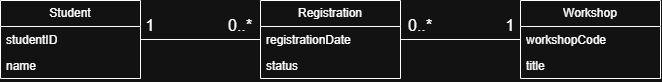

The diagram above was exported from draw.io. Its source (the exported page's mxGraphModel, read from the mxfile embedded in the PNG):
<mxGraphModel dx="1022" dy="616" grid="1" gridSize="10" guides="1" tooltips="1" connect="1" arrows="1" fold="1" page="1" pageScale="1" pageWidth="850" pageHeight="1100" math="0" shadow="0">
  <root>
    <mxCell id="0" />
    <mxCell id="1" parent="0" />
    <mxCell id="QtrBEZysMJ_zmRcdrJKE-1" parent="1" style="swimlane;fontStyle=0;childLayout=stackLayout;horizontal=1;startSize=26;fillColor=none;horizontalStack=0;resizeParent=1;resizeParentMax=0;resizeLast=0;collapsible=1;marginBottom=0;whiteSpace=wrap;html=1;" value="Student" vertex="1">
      <mxGeometry height="78" width="140" x="80" y="80" as="geometry" />
    </mxCell>
    <mxCell id="QtrBEZysMJ_zmRcdrJKE-2" parent="QtrBEZysMJ_zmRcdrJKE-1" style="text;strokeColor=none;fillColor=none;align=left;verticalAlign=top;spacingLeft=4;spacingRight=4;overflow=hidden;rotatable=0;points=[[0,0.5],[1,0.5]];portConstraint=eastwest;whiteSpace=wrap;html=1;" value="studentID" vertex="1">
      <mxGeometry height="26" width="140" y="26" as="geometry" />
    </mxCell>
    <mxCell id="QtrBEZysMJ_zmRcdrJKE-3" parent="QtrBEZysMJ_zmRcdrJKE-1" style="text;strokeColor=none;fillColor=none;align=left;verticalAlign=top;spacingLeft=4;spacingRight=4;overflow=hidden;rotatable=0;points=[[0,0.5],[1,0.5]];portConstraint=eastwest;whiteSpace=wrap;html=1;" value="name" vertex="1">
      <mxGeometry height="26" width="140" y="52" as="geometry" />
    </mxCell>
    <mxCell id="QtrBEZysMJ_zmRcdrJKE-13" edge="1" parent="1" source="QtrBEZysMJ_zmRcdrJKE-6" style="edgeStyle=none;curved=1;rounded=0;curveGeometry=1;orthogonalLoop=1;jettySize=auto;html=1;entryX=0;entryY=0.5;entryDx=0;entryDy=0;fontSize=12;defaultLabelBackgroundColor=page;labelPadding=0 4;startSize=8;endSize=8;endArrow=none;endFill=0;" target="QtrBEZysMJ_zmRcdrJKE-10">
      <mxGeometry relative="1" as="geometry" />
    </mxCell>
    <mxCell id="QtrBEZysMJ_zmRcdrJKE-6" parent="1" style="swimlane;fontStyle=0;childLayout=stackLayout;horizontal=1;startSize=26;fillColor=none;horizontalStack=0;resizeParent=1;resizeParentMax=0;resizeLast=0;collapsible=1;marginBottom=0;whiteSpace=wrap;html=1;" value="Registration" vertex="1">
      <mxGeometry height="78" width="140" x="340" y="80" as="geometry" />
    </mxCell>
    <mxCell id="QtrBEZysMJ_zmRcdrJKE-7" parent="QtrBEZysMJ_zmRcdrJKE-6" style="text;strokeColor=none;fillColor=none;align=left;verticalAlign=top;spacingLeft=4;spacingRight=4;overflow=hidden;rotatable=0;points=[[0,0.5],[1,0.5]];portConstraint=eastwest;whiteSpace=wrap;html=1;" value="registrationDate" vertex="1">
      <mxGeometry height="26" width="140" y="26" as="geometry" />
    </mxCell>
    <mxCell id="QtrBEZysMJ_zmRcdrJKE-8" parent="QtrBEZysMJ_zmRcdrJKE-6" style="text;strokeColor=none;fillColor=none;align=left;verticalAlign=top;spacingLeft=4;spacingRight=4;overflow=hidden;rotatable=0;points=[[0,0.5],[1,0.5]];portConstraint=eastwest;whiteSpace=wrap;html=1;" value="status" vertex="1">
      <mxGeometry height="26" width="140" y="52" as="geometry" />
    </mxCell>
    <mxCell id="QtrBEZysMJ_zmRcdrJKE-9" parent="1" style="swimlane;fontStyle=0;childLayout=stackLayout;horizontal=1;startSize=26;fillColor=none;horizontalStack=0;resizeParent=1;resizeParentMax=0;resizeLast=0;collapsible=1;marginBottom=0;whiteSpace=wrap;html=1;" value="Workshop" vertex="1">
      <mxGeometry height="78" width="140" x="600" y="80" as="geometry" />
    </mxCell>
    <mxCell id="QtrBEZysMJ_zmRcdrJKE-10" parent="QtrBEZysMJ_zmRcdrJKE-9" style="text;strokeColor=none;fillColor=none;align=left;verticalAlign=top;spacingLeft=4;spacingRight=4;overflow=hidden;rotatable=0;points=[[0,0.5],[1,0.5]];portConstraint=eastwest;whiteSpace=wrap;html=1;" value="workshopCode" vertex="1">
      <mxGeometry height="26" width="140" y="26" as="geometry" />
    </mxCell>
    <mxCell id="QtrBEZysMJ_zmRcdrJKE-11" parent="QtrBEZysMJ_zmRcdrJKE-9" style="text;strokeColor=none;fillColor=none;align=left;verticalAlign=top;spacingLeft=4;spacingRight=4;overflow=hidden;rotatable=0;points=[[0,0.5],[1,0.5]];portConstraint=eastwest;whiteSpace=wrap;html=1;" value="title" vertex="1">
      <mxGeometry height="26" width="140" y="52" as="geometry" />
    </mxCell>
    <mxCell id="QtrBEZysMJ_zmRcdrJKE-12" edge="1" parent="1" source="QtrBEZysMJ_zmRcdrJKE-2" style="edgeStyle=none;curved=1;rounded=0;curveGeometry=1;orthogonalLoop=1;jettySize=auto;html=1;entryX=0;entryY=0.5;entryDx=0;entryDy=0;fontSize=12;defaultLabelBackgroundColor=page;labelPadding=0 4;startSize=8;endSize=8;endArrow=none;endFill=0;" target="QtrBEZysMJ_zmRcdrJKE-6">
      <mxGeometry relative="1" as="geometry" />
    </mxCell>
    <mxCell id="QtrBEZysMJ_zmRcdrJKE-14" parent="1" style="text;html=1;whiteSpace=wrap;strokeColor=none;fillColor=none;align=center;verticalAlign=middle;rounded=0;fontSize=16;" value="1" vertex="1">
      <mxGeometry height="30" width="60" x="200" y="90" as="geometry" />
    </mxCell>
    <mxCell id="QtrBEZysMJ_zmRcdrJKE-15" parent="1" style="text;html=1;whiteSpace=wrap;strokeColor=none;fillColor=none;align=center;verticalAlign=middle;rounded=0;fontSize=16;" value="0..*" vertex="1">
      <mxGeometry height="30" width="60" x="290" y="90" as="geometry" />
    </mxCell>
    <mxCell id="QtrBEZysMJ_zmRcdrJKE-16" parent="1" style="text;html=1;whiteSpace=wrap;strokeColor=none;fillColor=none;align=center;verticalAlign=middle;rounded=0;fontSize=16;" value="0..*" vertex="1">
      <mxGeometry height="30" width="60" x="470" y="90" as="geometry" />
    </mxCell>
    <mxCell id="QtrBEZysMJ_zmRcdrJKE-17" parent="1" style="text;html=1;whiteSpace=wrap;strokeColor=none;fillColor=none;align=center;verticalAlign=middle;rounded=0;fontSize=16;" value="1" vertex="1">
      <mxGeometry height="30" width="60" x="560" y="90" as="geometry" />
    </mxCell>
  </root>
</mxGraphModel>